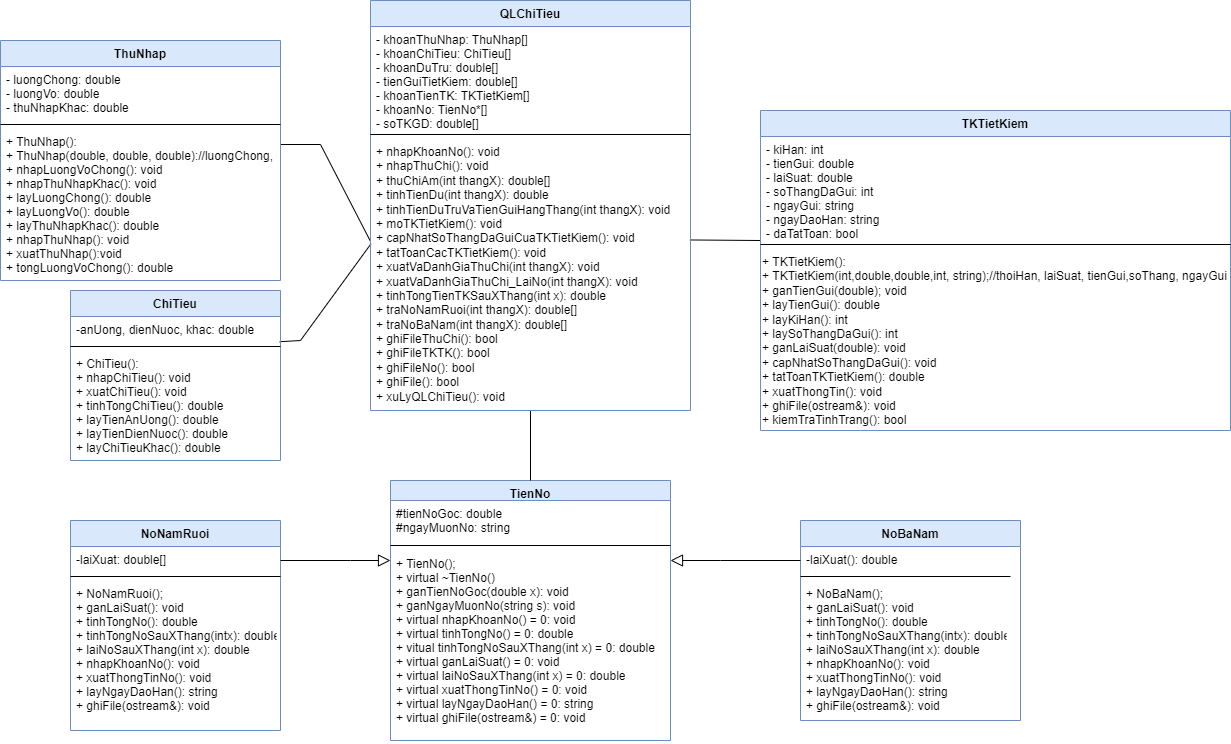

The diagram above was exported from draw.io. Its source (the exported page's mxGraphModel, read from the mxfile embedded in the PNG):
<mxGraphModel dx="2029" dy="1682" grid="1" gridSize="10" guides="1" tooltips="1" connect="1" arrows="1" fold="1" page="1" pageScale="1" pageWidth="827" pageHeight="1169" math="0" shadow="0">
  <root>
    <mxCell id="WIyWlLk6GJQsqaUBKTNV-0" />
    <mxCell id="WIyWlLk6GJQsqaUBKTNV-1" parent="WIyWlLk6GJQsqaUBKTNV-0" />
    <mxCell id="zkfFHV4jXpPFQw0GAbJ--0" value="TienNo" style="swimlane;fontStyle=1;align=center;verticalAlign=top;childLayout=stackLayout;horizontal=1;startSize=20;horizontalStack=0;resizeParent=1;resizeLast=0;collapsible=1;marginBottom=0;rounded=0;shadow=0;strokeWidth=1;fillColor=#dae8fc;strokeColor=#6c8ebf;" parent="WIyWlLk6GJQsqaUBKTNV-1" vertex="1">
      <mxGeometry x="350" y="440" width="280" height="260" as="geometry">
        <mxRectangle x="355" y="410" width="160" height="26" as="alternateBounds" />
      </mxGeometry>
    </mxCell>
    <mxCell id="zkfFHV4jXpPFQw0GAbJ--1" value="#tienNoGoc: double&#10;#ngayMuonNo: string" style="text;align=left;verticalAlign=top;spacingLeft=4;spacingRight=4;overflow=hidden;rotatable=0;points=[[0,0.5],[1,0.5]];portConstraint=eastwest;" parent="zkfFHV4jXpPFQw0GAbJ--0" vertex="1">
      <mxGeometry y="20" width="280" height="40" as="geometry" />
    </mxCell>
    <mxCell id="zkfFHV4jXpPFQw0GAbJ--4" value="" style="line;html=1;strokeWidth=1;align=left;verticalAlign=middle;spacingTop=-1;spacingLeft=3;spacingRight=3;rotatable=0;labelPosition=right;points=[];portConstraint=eastwest;" parent="zkfFHV4jXpPFQw0GAbJ--0" vertex="1">
      <mxGeometry y="60" width="280" height="10" as="geometry" />
    </mxCell>
    <mxCell id="zkfFHV4jXpPFQw0GAbJ--5" value="+ TienNo();&#10;+ virtual ~TienNo()&#10;+ ganTienNoGoc(double x): void&#10;+ ganNgayMuonNo(string s): void&#10;+ virtual nhapKhoanNo() = 0: void&#10;+ virtual tinhTongNo() = 0: double&#10;+ vitual tinhTongNoSauXThang(int x) = 0: double&#10;+ virtual ganLaiSuat() = 0: void&#10;+ virtual laiNoSauXThang(int x) = 0: double&#10;+ virtual xuatThongTinNo() = 0: void&#10;+ virtual layNgayDaoHan() = 0: string&#10;+ virtual ghiFile(ostream&amp;) = 0: void&#10;" style="text;align=left;verticalAlign=top;spacingLeft=4;spacingRight=4;overflow=hidden;rotatable=0;points=[[0,0.5],[1,0.5]];portConstraint=eastwest;" parent="zkfFHV4jXpPFQw0GAbJ--0" vertex="1">
      <mxGeometry y="70" width="280" height="190" as="geometry" />
    </mxCell>
    <mxCell id="zkfFHV4jXpPFQw0GAbJ--6" value="NoNamRuoi" style="swimlane;fontStyle=1;align=center;verticalAlign=top;childLayout=stackLayout;horizontal=1;startSize=26;horizontalStack=0;resizeParent=1;resizeLast=0;collapsible=1;marginBottom=0;rounded=0;shadow=0;strokeWidth=1;fillColor=#dae8fc;strokeColor=#6c8ebf;" parent="WIyWlLk6GJQsqaUBKTNV-1" vertex="1">
      <mxGeometry x="30" y="480" width="210" height="210" as="geometry">
        <mxRectangle x="130" y="380" width="160" height="26" as="alternateBounds" />
      </mxGeometry>
    </mxCell>
    <mxCell id="zkfFHV4jXpPFQw0GAbJ--8" value="-laiXuat: double[]" style="text;align=left;verticalAlign=top;spacingLeft=4;spacingRight=4;overflow=hidden;rotatable=0;points=[[0,0.5],[1,0.5]];portConstraint=eastwest;rounded=0;shadow=0;html=0;" parent="zkfFHV4jXpPFQw0GAbJ--6" vertex="1">
      <mxGeometry y="26" width="210" height="26" as="geometry" />
    </mxCell>
    <mxCell id="zkfFHV4jXpPFQw0GAbJ--9" value="" style="line;html=1;strokeWidth=1;align=left;verticalAlign=middle;spacingTop=-1;spacingLeft=3;spacingRight=3;rotatable=0;labelPosition=right;points=[];portConstraint=eastwest;" parent="zkfFHV4jXpPFQw0GAbJ--6" vertex="1">
      <mxGeometry y="52" width="210" height="8" as="geometry" />
    </mxCell>
    <mxCell id="zkfFHV4jXpPFQw0GAbJ--11" value="+ NoNamRuoi();&#10;+ ganLaiSuat(): void&#10;+ tinhTongNo(): double&#10;+ tinhTongNoSauXThang(intx): double&#10;+ laiNoSauXThang(int x): double &#10;+ nhapKhoanNo(): void&#10;+ xuatThongTinNo(): void&#10;+ layNgayDaoHan(): string&#10;+ ghiFile(ostream&amp;): void" style="text;align=left;verticalAlign=top;spacingLeft=4;spacingRight=4;overflow=hidden;rotatable=0;points=[[0,0.5],[1,0.5]];portConstraint=eastwest;" parent="zkfFHV4jXpPFQw0GAbJ--6" vertex="1">
      <mxGeometry y="60" width="210" height="150" as="geometry" />
    </mxCell>
    <mxCell id="zkfFHV4jXpPFQw0GAbJ--12" value="" style="endArrow=block;endSize=10;endFill=0;shadow=0;strokeWidth=1;rounded=0;edgeStyle=elbowEdgeStyle;elbow=vertical;" parent="WIyWlLk6GJQsqaUBKTNV-1" source="zkfFHV4jXpPFQw0GAbJ--6" target="zkfFHV4jXpPFQw0GAbJ--0" edge="1">
      <mxGeometry width="160" relative="1" as="geometry">
        <mxPoint x="200" y="203" as="sourcePoint" />
        <mxPoint x="200" y="203" as="targetPoint" />
        <Array as="points">
          <mxPoint x="310" y="520" />
        </Array>
      </mxGeometry>
    </mxCell>
    <mxCell id="zkfFHV4jXpPFQw0GAbJ--13" value="NoBaNam" style="swimlane;fontStyle=1;align=center;verticalAlign=top;childLayout=stackLayout;horizontal=1;startSize=26;horizontalStack=0;resizeParent=1;resizeLast=0;collapsible=1;marginBottom=0;rounded=0;shadow=0;strokeWidth=1;fillColor=#dae8fc;strokeColor=#6c8ebf;" parent="WIyWlLk6GJQsqaUBKTNV-1" vertex="1">
      <mxGeometry x="760" y="480" width="220" height="200" as="geometry">
        <mxRectangle x="740" y="410" width="170" height="26" as="alternateBounds" />
      </mxGeometry>
    </mxCell>
    <mxCell id="zkfFHV4jXpPFQw0GAbJ--14" value="-laiXuat(): double" style="text;align=left;verticalAlign=top;spacingLeft=4;spacingRight=4;overflow=hidden;rotatable=0;points=[[0,0.5],[1,0.5]];portConstraint=eastwest;" parent="zkfFHV4jXpPFQw0GAbJ--13" vertex="1">
      <mxGeometry y="26" width="210" height="26" as="geometry" />
    </mxCell>
    <mxCell id="zkfFHV4jXpPFQw0GAbJ--15" value="" style="line;html=1;strokeWidth=1;align=left;verticalAlign=middle;spacingTop=-1;spacingLeft=3;spacingRight=3;rotatable=0;labelPosition=right;points=[];portConstraint=eastwest;" parent="zkfFHV4jXpPFQw0GAbJ--13" vertex="1">
      <mxGeometry y="52" width="210" height="8" as="geometry" />
    </mxCell>
    <mxCell id="YPafEoUn8Z5zJLGngYAL-0" value="+ NoBaNam();&#10;+ ganLaiSuat(): void&#10;+ tinhTongNo(): double&#10;+ tinhTongNoSauXThang(intx): double&#10;+ laiNoSauXThang(int x): double&#10;+ nhapKhoanNo(): void&#10;+ xuatThongTinNo(): void&#10;+ layNgayDaoHan(): string&#10;+ ghiFile(ostream&amp;): void" style="text;align=left;verticalAlign=top;spacingLeft=4;spacingRight=4;overflow=hidden;rotatable=0;points=[[0,0.5],[1,0.5]];portConstraint=eastwest;" parent="zkfFHV4jXpPFQw0GAbJ--13" vertex="1">
      <mxGeometry y="60" width="210" height="140" as="geometry" />
    </mxCell>
    <mxCell id="zkfFHV4jXpPFQw0GAbJ--16" value="" style="endArrow=block;endSize=10;endFill=0;shadow=0;strokeWidth=1;rounded=0;edgeStyle=elbowEdgeStyle;elbow=vertical;" parent="WIyWlLk6GJQsqaUBKTNV-1" source="zkfFHV4jXpPFQw0GAbJ--13" target="zkfFHV4jXpPFQw0GAbJ--0" edge="1">
      <mxGeometry width="160" relative="1" as="geometry">
        <mxPoint x="210" y="373" as="sourcePoint" />
        <mxPoint x="310" y="271" as="targetPoint" />
        <Array as="points">
          <mxPoint x="680" y="520" />
        </Array>
      </mxGeometry>
    </mxCell>
    <mxCell id="YPafEoUn8Z5zJLGngYAL-12" value="" style="endArrow=none;html=1;rounded=0;entryX=-0.001;entryY=0.376;entryDx=0;entryDy=0;entryPerimeter=0;" parent="WIyWlLk6GJQsqaUBKTNV-1" target="9mC2YE2vZ_DN2gjDUfKi-15" edge="1">
      <mxGeometry width="50" height="50" relative="1" as="geometry">
        <mxPoint x="240" y="104" as="sourcePoint" />
        <mxPoint x="315.84000000000015" y="198.15999999999997" as="targetPoint" />
        <Array as="points">
          <mxPoint x="280" y="104" />
        </Array>
      </mxGeometry>
    </mxCell>
    <mxCell id="YPafEoUn8Z5zJLGngYAL-13" value="" style="endArrow=none;html=1;rounded=0;entryX=0.001;entryY=0.388;entryDx=0;entryDy=0;entryPerimeter=0;exitX=0.996;exitY=0.427;exitDx=0;exitDy=0;exitPerimeter=0;" parent="WIyWlLk6GJQsqaUBKTNV-1" target="9mC2YE2vZ_DN2gjDUfKi-15" edge="1">
      <mxGeometry width="50" height="50" relative="1" as="geometry">
        <mxPoint x="239.17999999999984" y="301.24" as="sourcePoint" />
        <mxPoint x="315.52" y="197.51999999999998" as="targetPoint" />
        <Array as="points">
          <mxPoint x="260" y="300" />
        </Array>
      </mxGeometry>
    </mxCell>
    <mxCell id="YPafEoUn8Z5zJLGngYAL-15" value="" style="endArrow=none;html=1;rounded=0;exitX=0.998;exitY=0.373;exitDx=0;exitDy=0;exitPerimeter=0;" parent="WIyWlLk6GJQsqaUBKTNV-1" source="9mC2YE2vZ_DN2gjDUfKi-15" edge="1">
      <mxGeometry width="50" height="50" relative="1" as="geometry">
        <mxPoint x="642.2399999999998" y="200.39999999999998" as="sourcePoint" />
        <mxPoint x="720" y="200" as="targetPoint" />
        <Array as="points" />
      </mxGeometry>
    </mxCell>
    <mxCell id="YPafEoUn8Z5zJLGngYAL-16" value="" style="endArrow=none;html=1;rounded=0;exitX=0.5;exitY=0;exitDx=0;exitDy=0;entryX=0.5;entryY=1;entryDx=0;entryDy=0;" parent="WIyWlLk6GJQsqaUBKTNV-1" source="zkfFHV4jXpPFQw0GAbJ--0" target="9mC2YE2vZ_DN2gjDUfKi-15" edge="1">
      <mxGeometry width="50" height="50" relative="1" as="geometry">
        <mxPoint x="560" y="450" as="sourcePoint" />
        <mxPoint x="480" y="370" as="targetPoint" />
      </mxGeometry>
    </mxCell>
    <mxCell id="9mC2YE2vZ_DN2gjDUfKi-2" value="TKTietKiem&#10;" style="swimlane;fontStyle=1;align=center;verticalAlign=top;childLayout=stackLayout;horizontal=1;startSize=26;horizontalStack=0;resizeParent=1;resizeLast=0;collapsible=1;marginBottom=0;rounded=0;shadow=0;strokeWidth=1;fillColor=#dae8fc;strokeColor=#6c8ebf;" parent="WIyWlLk6GJQsqaUBKTNV-1" vertex="1">
      <mxGeometry x="720" y="70" width="470" height="320" as="geometry">
        <mxRectangle x="340" y="380" width="170" height="26" as="alternateBounds" />
      </mxGeometry>
    </mxCell>
    <mxCell id="9mC2YE2vZ_DN2gjDUfKi-3" value="- kiHan: int&#10;- tienGui: double&#10;- laiSuat: double&#10;- soThangDaGui: int&#10;- ngayGui: string&#10;- ngayDaoHan: string&#10;- daTatToan: bool" style="text;align=left;verticalAlign=top;spacingLeft=4;spacingRight=4;overflow=hidden;rotatable=0;points=[[0,0.5],[1,0.5]];portConstraint=eastwest;" parent="9mC2YE2vZ_DN2gjDUfKi-2" vertex="1">
      <mxGeometry y="26" width="470" height="104" as="geometry" />
    </mxCell>
    <mxCell id="9mC2YE2vZ_DN2gjDUfKi-4" value="" style="line;html=1;strokeWidth=1;align=left;verticalAlign=middle;spacingTop=-1;spacingLeft=3;spacingRight=3;rotatable=0;labelPosition=right;points=[];portConstraint=eastwest;" parent="9mC2YE2vZ_DN2gjDUfKi-2" vertex="1">
      <mxGeometry y="130" width="470" height="8" as="geometry" />
    </mxCell>
    <mxCell id="9mC2YE2vZ_DN2gjDUfKi-6" value="+ TKTietKiem():&lt;br&gt;+ TKTietKiem(int,double,double,int, string);//thoiHan, laiSuat, tienGui,soThang, ngayGui&lt;br&gt;+ ganTienGui(double); void&lt;br&gt;+ layTienGui(): double&lt;br&gt;+ layKiHan(): int&lt;br&gt;+ laySoThangDaGui(): int&lt;br&gt;+ ganLaiSuat(double): void&lt;br&gt;+ capNhatSoThangDaGui(): void&lt;br&gt;+ tatToanTKTietKiem(): double&lt;br&gt;+ xuatThongTin(): void&lt;br&gt;+ ghiFile(ostream&amp;amp;): void&lt;br&gt;+ kiemTraTinhTrang(): bool" style="text;whiteSpace=wrap;html=1;" parent="9mC2YE2vZ_DN2gjDUfKi-2" vertex="1">
      <mxGeometry y="138" width="470" height="182" as="geometry" />
    </mxCell>
    <mxCell id="hoQ44yq1a2bAF5HlfdGg-0" value="ChiTieu" style="swimlane;fontStyle=1;align=center;verticalAlign=top;childLayout=stackLayout;horizontal=1;startSize=26;horizontalStack=0;resizeParent=1;resizeLast=0;collapsible=1;marginBottom=0;rounded=0;shadow=0;strokeWidth=1;fillColor=#dae8fc;strokeColor=#6c8ebf;" parent="WIyWlLk6GJQsqaUBKTNV-1" vertex="1">
      <mxGeometry x="30" y="250" width="210" height="170" as="geometry">
        <mxRectangle x="130" y="380" width="160" height="26" as="alternateBounds" />
      </mxGeometry>
    </mxCell>
    <mxCell id="hoQ44yq1a2bAF5HlfdGg-1" value="-anUong, dienNuoc, khac: double" style="text;align=left;verticalAlign=top;spacingLeft=4;spacingRight=4;overflow=hidden;rotatable=0;points=[[0,0.5],[1,0.5]];portConstraint=eastwest;rounded=0;shadow=0;html=0;" parent="hoQ44yq1a2bAF5HlfdGg-0" vertex="1">
      <mxGeometry y="26" width="210" height="26" as="geometry" />
    </mxCell>
    <mxCell id="hoQ44yq1a2bAF5HlfdGg-2" value="" style="line;html=1;strokeWidth=1;align=left;verticalAlign=middle;spacingTop=-1;spacingLeft=3;spacingRight=3;rotatable=0;labelPosition=right;points=[];portConstraint=eastwest;" parent="hoQ44yq1a2bAF5HlfdGg-0" vertex="1">
      <mxGeometry y="52" width="210" height="8" as="geometry" />
    </mxCell>
    <mxCell id="hoQ44yq1a2bAF5HlfdGg-3" value="+ ChiTieu():&#10;+ nhapChiTieu(): void&#10;+ xuatChiTieu(): void&#10;+ tinhTongChiTieu(): double&#10;+ layTienAnUong(): double&#10;+ layTienDienNuoc(): double&#10;+ layChiTieuKhac(): double" style="text;align=left;verticalAlign=top;spacingLeft=4;spacingRight=4;overflow=hidden;rotatable=0;points=[[0,0.5],[1,0.5]];portConstraint=eastwest;" parent="hoQ44yq1a2bAF5HlfdGg-0" vertex="1">
      <mxGeometry y="60" width="210" height="110" as="geometry" />
    </mxCell>
    <mxCell id="hoQ44yq1a2bAF5HlfdGg-5" value="ThuNhap" style="swimlane;fontStyle=1;align=center;verticalAlign=top;childLayout=stackLayout;horizontal=1;startSize=26;horizontalStack=0;resizeParent=1;resizeLast=0;collapsible=1;marginBottom=0;rounded=0;shadow=0;strokeWidth=1;fillColor=#dae8fc;strokeColor=#6c8ebf;" parent="WIyWlLk6GJQsqaUBKTNV-1" vertex="1">
      <mxGeometry x="-40" width="280" height="240" as="geometry">
        <mxRectangle x="130" y="380" width="160" height="26" as="alternateBounds" />
      </mxGeometry>
    </mxCell>
    <mxCell id="hoQ44yq1a2bAF5HlfdGg-6" value="- luongChong: double&#10;- luongVo: double&#10;- thuNhapKhac: double" style="text;align=left;verticalAlign=top;spacingLeft=4;spacingRight=4;overflow=hidden;rotatable=0;points=[[0,0.5],[1,0.5]];portConstraint=eastwest;rounded=0;shadow=0;html=0;" parent="hoQ44yq1a2bAF5HlfdGg-5" vertex="1">
      <mxGeometry y="26" width="280" height="54" as="geometry" />
    </mxCell>
    <mxCell id="hoQ44yq1a2bAF5HlfdGg-7" value="" style="line;html=1;strokeWidth=1;align=left;verticalAlign=middle;spacingTop=-1;spacingLeft=3;spacingRight=3;rotatable=0;labelPosition=right;points=[];portConstraint=eastwest;" parent="hoQ44yq1a2bAF5HlfdGg-5" vertex="1">
      <mxGeometry y="80" width="280" height="8" as="geometry" />
    </mxCell>
    <mxCell id="hoQ44yq1a2bAF5HlfdGg-8" value="+ ThuNhap():&#10;+ ThuNhap(double, double, double)://luongChong, luongVo,thuNhapKhac&#10;+ nhapLuongVoChong(): void&#10;+ nhapThuNhapKhac(): void&#10;+ layLuongChong(): double&#10;+ layLuongVo(): double&#10;+ layThuNhapKhac(): double&#10;+ nhapThuNhap(): void&#10;+ xuatThuNhap():void&#10;+ tongLuongVoChong(): double" style="text;align=left;verticalAlign=top;spacingLeft=4;spacingRight=4;overflow=hidden;rotatable=0;points=[[0,0.5],[1,0.5]];portConstraint=eastwest;" parent="hoQ44yq1a2bAF5HlfdGg-5" vertex="1">
      <mxGeometry y="88" width="280" height="142" as="geometry" />
    </mxCell>
    <mxCell id="9mC2YE2vZ_DN2gjDUfKi-12" value="QLChiTieu" style="swimlane;fontStyle=1;align=center;verticalAlign=top;childLayout=stackLayout;horizontal=1;startSize=26;horizontalStack=0;resizeParent=1;resizeLast=0;collapsible=1;marginBottom=0;rounded=0;shadow=0;strokeWidth=1;fillColor=#dae8fc;strokeColor=#6c8ebf;" parent="WIyWlLk6GJQsqaUBKTNV-1" vertex="1">
      <mxGeometry x="330" y="-40" width="320" height="410" as="geometry">
        <mxRectangle x="340" y="380" width="170" height="26" as="alternateBounds" />
      </mxGeometry>
    </mxCell>
    <mxCell id="9mC2YE2vZ_DN2gjDUfKi-13" value="- khoanThuNhap: ThuNhap[]&#10;- khoanChiTieu: ChiTieu[]&#10;- khoanDuTru: double[]&#10;- tienGuiTietKiem: double[]&#10;- khoanTienTK: TKTietKiem[]&#10;- khoanNo: TienNo*[]&#10;- soTKGD: double[]" style="text;align=left;verticalAlign=top;spacingLeft=4;spacingRight=4;overflow=hidden;rotatable=0;points=[[0,0.5],[1,0.5]];portConstraint=eastwest;" parent="9mC2YE2vZ_DN2gjDUfKi-12" vertex="1">
      <mxGeometry y="26" width="320" height="104" as="geometry" />
    </mxCell>
    <mxCell id="9mC2YE2vZ_DN2gjDUfKi-14" value="" style="line;html=1;strokeWidth=1;align=left;verticalAlign=middle;spacingTop=-1;spacingLeft=3;spacingRight=3;rotatable=0;labelPosition=right;points=[];portConstraint=eastwest;" parent="9mC2YE2vZ_DN2gjDUfKi-12" vertex="1">
      <mxGeometry y="130" width="320" height="8" as="geometry" />
    </mxCell>
    <mxCell id="9mC2YE2vZ_DN2gjDUfKi-15" value="&lt;p style=&quot;margin: 0px 0px 0px 4px;&quot;&gt;+ nhapKhoanNo(): void&lt;/p&gt;&lt;p style=&quot;margin: 0px 0px 0px 4px;&quot;&gt;+ nhapThuChi(): void&lt;/p&gt;&lt;p style=&quot;margin: 0px 0px 0px 4px;&quot;&gt;+ thuChiAm(int thangX): double[]&lt;/p&gt;&lt;p style=&quot;margin: 0px 0px 0px 4px;&quot;&gt;+ tinhTienDu(int thangX): double&lt;/p&gt;&lt;p style=&quot;margin: 0px 0px 0px 4px;&quot;&gt;+&amp;nbsp;tinhTienDuTruVaTienGuiHangThang(int thangX): void&lt;/p&gt;&lt;p style=&quot;margin: 0px 0px 0px 4px;&quot;&gt;+&amp;nbsp;moTKTietKiem(): void&lt;/p&gt;&lt;p style=&quot;margin: 0px 0px 0px 4px;&quot;&gt;+ capNhatSoThangDaGuiCuaTKTietKiem(): void&lt;/p&gt;&lt;p style=&quot;margin: 0px 0px 0px 4px;&quot;&gt;+ tatToanCacTKTietKiem(): void&lt;/p&gt;&lt;p style=&quot;margin: 0px 0px 0px 4px;&quot;&gt;+ xuatVaDanhGiaThuChi(int thangX): void&lt;/p&gt;&lt;p style=&quot;margin: 0px 0px 0px 4px;&quot;&gt;+ xuatVaDanhGiaThuChi_LaiNo(int thangX): void&lt;/p&gt;&lt;p style=&quot;margin: 0px 0px 0px 4px;&quot;&gt;+ tinhTongTienTKSauXThang(int x): double&lt;/p&gt;&lt;p style=&quot;margin: 0px 0px 0px 4px;&quot;&gt;+ traNoNamRuoi(int thangX): double[]&lt;/p&gt;&lt;p style=&quot;margin: 0px 0px 0px 4px;&quot;&gt;+ traNoBaNam(int thangX): double[]&lt;/p&gt;&lt;p style=&quot;margin: 0px 0px 0px 4px;&quot;&gt;+ ghiFileThuChi(): bool&lt;/p&gt;&lt;p style=&quot;margin: 0px 0px 0px 4px;&quot;&gt;+ ghiFileTKTK(): bool&lt;/p&gt;&lt;p style=&quot;margin: 0px 0px 0px 4px;&quot;&gt;+ ghiFileNo(): bool&lt;/p&gt;&lt;p style=&quot;margin: 0px 0px 0px 4px;&quot;&gt;+ ghiFile(): bool&lt;/p&gt;&lt;p style=&quot;margin: 0px 0px 0px 4px;&quot;&gt;+ xuLyQLChiTieu(): void&lt;/p&gt;" style="text;whiteSpace=wrap;html=1;" parent="9mC2YE2vZ_DN2gjDUfKi-12" vertex="1">
      <mxGeometry y="138" width="320" height="272" as="geometry" />
    </mxCell>
  </root>
</mxGraphModel>